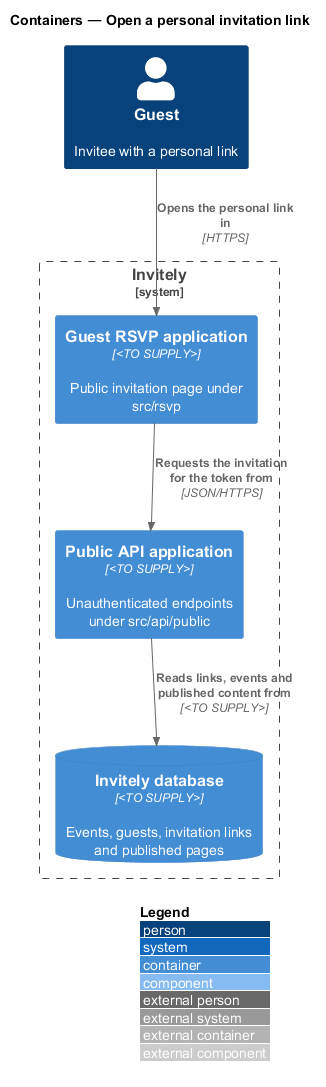

The diagram above was rendered by PlantUML. Its source (embedded in the PNG):
@startuml
!include <C4/C4_Component>
LAYOUT_WITH_LEGEND()
title Containers — Open a personal invitation link

Person(guest, "Guest", "Invitee with a personal link")
System_Boundary(invitely, "Invitely") {
  Container(rsvp, "Guest RSVP application", "<TO SUPPLY>", "Public invitation page under src/rsvp")
  Container(publicApi, "Public API application", "<TO SUPPLY>", "Unauthenticated endpoints under src/api/public")
  ContainerDb(db, "Invitely database", "<TO SUPPLY>", "Events, guests, invitation links and published pages")
}
Rel(guest, rsvp, "Opens the personal link in", "HTTPS")
Rel(rsvp, publicApi, "Requests the invitation for the token from", "JSON/HTTPS")
Rel(publicApi, db, "Reads links, events and published content from", "<TO SUPPLY>")
@enduml